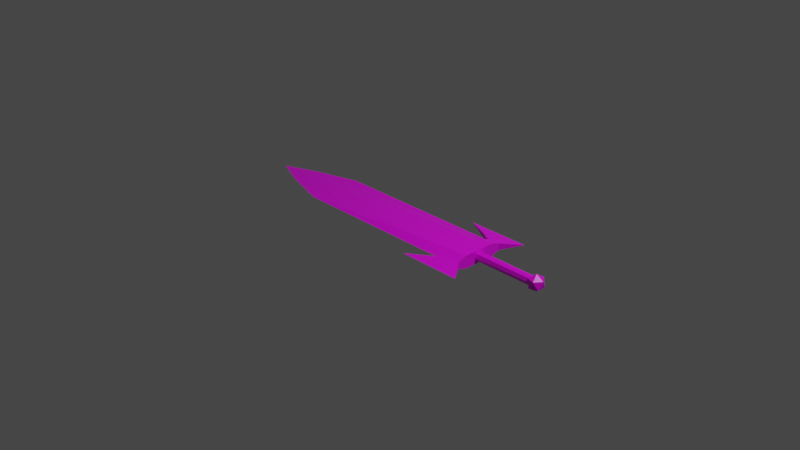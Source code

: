 # Source: Cheats_swrd.blend  (saved by Blender 3.0.42; exported with 4.5.12 LTS)
import bpy
from mathutils import Matrix  # noqa: F401  (used for matrix-valued properties, if any)

bpy.ops.wm.read_factory_settings(use_empty=True)
scene = bpy.context.scene
scene.name = 'Scene'

# ---- collections
col_collection = bpy.data.collections.new('Collection'); scene.collection.children.link(col_collection)

# ---- images (referenced by path relative to the original .blend; pixels are not part of the script)
import os
ASSET_DIR = os.environ.get("B2B_ASSET_DIR", "")  # directory of the original .blend (textures are referenced by path, not embedded)
HERE = os.path.dirname(os.path.abspath(__file__))  # packed textures are extracted next to this script under _unpacked/

def load_image(name, relpath, width, height, colorspace="sRGB"):
    """Load a texture the original file referenced (path relative to the .blend, or extracted next to this script)."""
    p = next((c for c in (os.path.join(HERE, relpath), os.path.join(ASSET_DIR, relpath)) if relpath and os.path.exists(c)), "")
    if p:
        img = bpy.data.images.load(p, check_existing=True)
        img.name = name
    else:  # same state as the original file: an image datablock whose file is absent (Cycles renders it pink)
        img = bpy.data.images.new(name, width, height)
        img.source = "FILE"
        img.filepath = "//" + (relpath or name)
    img.colorspace_settings.name = colorspace
    return img
img_polygonsamurai_tex_04_png = load_image('PolygonSamurai_Tex_04.png', 'PolygonSamurai_Tex_04.png', 1024, 1024, 'sRGB')

# ---- materials (node trees are filled in below, after node groups)
mat_material = bpy.data.materials.new('Material')
mat_material.alpha_threshold = 0.0
mat_material.use_transparent_shadow = False
mat_material.line_color = (0.0, 0.0, 0.0, 1.0)

# ---- material node trees
mat_material.use_nodes = True; mat_material.node_tree.nodes.clear()
_N = mat_material.node_tree.nodes; _L = mat_material.node_tree.links
n0 = _N.new('ShaderNodeOutputMaterial'); n0.name = 'Material Output'; n0.location = (300, 300)
n1 = _N.new('ShaderNodeBsdfPrincipled'); n1.name = 'Principled BSDF'; n1.location = (10, 300)
n1.distribution = 'GGX'
n1.subsurface_method = 'RANDOM_WALK_SKIN'
n1.inputs[2].default_value = 0.4
n1.inputs[3].default_value = 1.45
n1.inputs[27].default_value = (0.0, 0.0, 0.0, 1.0)
n1.inputs[28].default_value = 1.0
n2 = _N.new('ShaderNodeTexImage'); n2.name = 'Image Texture'; n2.location = (-372, 181)
n2.image = img_polygonsamurai_tex_04_png
_L.new(n1.outputs[0], n0.inputs[0])
_L.new(n2.outputs[0], n1.inputs[0])
n0.is_active_output = True

# ---- world
world_world = bpy.data.worlds.new('World'); scene.world = world_world
world_world.use_nodes = True; world_world.node_tree.nodes.clear()
_N = world_world.node_tree.nodes; _L = world_world.node_tree.links
n0 = _N.new('ShaderNodeOutputWorld'); n0.name = 'World Output'; n0.location = (300, 300)
n1 = _N.new('ShaderNodeBackground'); n1.name = 'Background'; n1.location = (10, 300)
n1.inputs[0].default_value = (0.05088, 0.05088, 0.05088, 1.0)
_L.new(n1.outputs[0], n0.inputs[0])
n0.is_active_output = True
world_world.color = (0.05088, 0.05088, 0.05088)
world_world.use_sun_shadow = False
world_world.sun_shadow_jitter_overblur = 0.0

# ---- cameras
cam_camera = bpy.data.cameras.new('Camera')
cam_camera.clip_end = 100.0
cam_camera.ortho_scale = 7.314

# ---- lights
light_light = bpy.data.lights.new('Light', 'POINT')
light_light.transmission_factor = 0.0
light_light.energy = 1000.0
light_light.shadow_soft_size = 0.1
light_light.shadow_maximum_resolution = 0.006
light_light.use_absolute_resolution = True

# ---- meshes
me_cube = bpy.data.meshes.new('Cube')
me_cube.from_pydata([(1.0, 1.0, 0.0), (1.0, -1.0, 0.0), (-1.0, 1.0, 0.0), (-1.0, -1.0, 0.0), (-1.859, 0.0, 0.0), (1.0, 0.0, 1.0), (1.0, 0.0, -1.0), (-1.497, -0.5, 0.0), (1.0, -0.5, 1.0), (1.0, -0.5, -1.0), (-1.497, 0.5, 0.0), (1.0, 0.5, -1.0), (1.0, 0.5, 1.0), (0.5711, -1.606, 0.0), (0.5711, 1.606, 0.0), (1.253, -1.606, 0.0), (1.253, 1.606, 0.0), (0.9791, 0.0, -1.371), (0.9791, 0.0, 1.371), (1.104, 0.0, -1.371), (1.104, 0.0, 1.371), (0.9791, -0.6133, -1.371), (1.104, -0.6133, 1.371), (0.9791, -0.6133, 1.371), (1.104, -0.6133, -1.371), (0.9791, 0.6133, 1.371), (1.104, 0.6133, -1.371), (0.9791, 0.6133, -1.371), (1.104, 0.6133, 1.371), (0.9791, -0.9199, -0.7342), (1.104, -0.9199, 0.7342), (0.9791, -0.9199, 0.7342), (1.104, -0.9199, -0.7342), (0.9791, 0.9199, 0.7342), (1.104, 0.9199, -0.7342), (0.9791, 0.9199, -0.7342), (1.104, 0.9199, 0.7342), (1.089, 0.1667, 3.278e-07), (1.839, 0.1667, -3.278e-07), (1.089, 0.1179, -0.7071), (1.839, 0.1179, -0.7071), (1.089, -7.285e-09, -1.0), (1.839, -7.285e-09, -1.0), (1.089, -0.1179, -0.7071), (1.839, -0.1179, -0.7071), (1.089, -0.1667, 4.153e-07), (1.839, -0.1667, -2.404e-07), (1.089, -0.1179, 0.7071), (1.839, -0.1179, 0.7071), (1.089, 1.987e-09, 1.0), (1.839, 1.987e-09, 1.0), (1.089, 0.1179, 0.7071), (1.839, 0.1179, 0.7071), (1.813, 0.0, -1.8), (1.878, -0.1577, -0.805), (1.788, -0.2552, -0.805), (1.732, 0.0, -0.805), (1.788, 0.2552, -0.805), (1.878, 0.1577, -0.805), (1.837, -0.2552, 0.805), (1.747, -0.1577, 0.805), (1.747, 0.1577, 0.805), (1.837, 0.2552, 0.805), (1.893, 0.0, 0.805), (1.813, 0.0, 1.8)], [], [(8, 7, 3, 1), (7, 9, 1, 3), (9, 8, 1), (11, 12, 5, 6), (10, 11, 6, 4), (12, 10, 4, 5), (6, 5, 8, 9), (4, 6, 9, 7), (5, 4, 7, 8), (0, 2, 10, 12), (2, 0, 11, 10), (0, 12, 11), (35, 33, 14), (32, 30, 15), (29, 32, 15, 13), (30, 31, 13, 15), (28, 25, 18, 20), (27, 26, 19, 17), (26, 28, 20, 19), (21, 23, 18, 17), (29, 31, 23, 21), (20, 18, 23, 22), (17, 19, 24, 21), (19, 20, 22, 24), (34, 36, 28, 26), (35, 34, 26, 27), (36, 33, 25, 28), (17, 18, 25, 27), (13, 31, 29), (22, 23, 31, 30), (21, 24, 32, 29), (24, 22, 30, 32), (16, 14, 33, 36), (14, 16, 34, 35), (16, 36, 34), (27, 25, 33, 35), (37, 38, 40, 39), (39, 40, 42, 41), (41, 42, 44, 43), (43, 44, 46, 45), (45, 46, 48, 47), (47, 48, 50, 49), (40, 38, 52, 50, 48, 46, 44, 42), (49, 50, 52, 51), (51, 52, 38, 37), (37, 39, 41, 43, 45, 47, 49, 51), (53, 54, 55), (54, 53, 58), (53, 55, 56), (53, 56, 57), (53, 57, 58), (54, 58, 63), (55, 54, 59), (56, 55, 60), (57, 56, 61), (58, 57, 62), (54, 63, 59), (55, 59, 60), (56, 60, 61), (57, 61, 62), (58, 62, 63), (59, 63, 64), (60, 59, 64), (61, 60, 64), (62, 61, 64), (63, 62, 64)])
_uv = me_cube.uv_layers.new(name='UVMap')
_uv.uv.foreach_set('vector', [0.3789, 0.3223, 0.3789, 0.3223, 0.3789, 0.3223, 0.3789, 0.3223, 0.3789, 0.3223, 0.3789, 0.3223, 0.3789, 0.3223, 0.3789, 0.3223, 0.375, 0.6875, 0.625, 0.6875, 0.375, 0.75, 0.375, 0.5625, 0.625, 0.5625, 0.625, 0.625, 0.375, 0.625, 0.3789, 0.3223, 0.3789, 0.3223, 0.3789, 0.3223, 0.3789, 0.3223, 0.3789, 0.3223, 0.3789, 0.3223, 0.3789, 0.3223, 0.3789, 0.3223, 0.375, 0.625, 0.625, 0.625, 0.625, 0.6875, 0.375, 0.6875, 0.3789, 0.3223, 0.3789, 0.3223, 0.3789, 0.3223, 0.3789, 0.3223, 0.3789, 0.3223, 0.3789, 0.3223, 0.3789, 0.3223, 0.3789, 0.3223, 0.3789, 0.3223, 0.3789, 0.3223, 0.3789, 0.3223, 0.3789, 0.3223, 0.3789, 0.3223, 0.3789, 0.3223, 0.3789, 0.3223, 0.3789, 0.3223, 0.625, 0.5, 0.625, 0.5625, 0.375, 0.5625, 0.501, 0.3763, 0.499, 0.3763, 0.501, 0.376, 0.501, 0.3722, 0.499, 0.3722, 0.501, 0.372, 0.503, 0.3722, 0.501, 0.3722, 0.501, 0.372, 0.503, 0.372, 0.499, 0.3722, 0.497, 0.3722, 0.497, 0.372, 0.499, 0.372, 0.499, 0.3735, 0.497, 0.3735, 0.497, 0.373, 0.499, 0.373, 0.503, 0.3735, 0.501, 0.3735, 0.501, 0.373, 0.503, 0.373, 0.501, 0.3735, 0.499, 0.3735, 0.499, 0.373, 0.501, 0.373, 0.501, 0.3775, 0.499, 0.3775, 0.499, 0.377, 0.501, 0.377, 0.501, 0.3778, 0.499, 0.3778, 0.499, 0.3775, 0.501, 0.3775, 0.499, 0.373, 0.497, 0.373, 0.497, 0.3725, 0.499, 0.3725, 0.503, 0.373, 0.501, 0.373, 0.501, 0.3725, 0.503, 0.3725, 0.501, 0.373, 0.499, 0.373, 0.499, 0.3725, 0.501, 0.3725, 0.501, 0.3737, 0.499, 0.3737, 0.499, 0.3735, 0.501, 0.3735, 0.503, 0.3737, 0.501, 0.3737, 0.501, 0.3735, 0.503, 0.3735, 0.499, 0.3737, 0.497, 0.3737, 0.497, 0.3735, 0.499, 0.3735, 0.501, 0.377, 0.499, 0.377, 0.499, 0.3765, 0.501, 0.3765, 0.499, 0.378, 0.499, 0.3778, 0.501, 0.3778, 0.499, 0.3725, 0.497, 0.3725, 0.497, 0.3722, 0.499, 0.3722, 0.503, 0.3725, 0.501, 0.3725, 0.501, 0.3722, 0.503, 0.3722, 0.501, 0.3725, 0.499, 0.3725, 0.499, 0.3722, 0.501, 0.3722, 0.499, 0.374, 0.497, 0.374, 0.497, 0.3737, 0.499, 0.3737, 0.503, 0.374, 0.501, 0.374, 0.501, 0.3737, 0.503, 0.3737, 0.499, 0.374, 0.499, 0.3737, 0.501, 0.3737, 0.501, 0.3765, 0.499, 0.3765, 0.499, 0.3763, 0.501, 0.3763, 0.9392, 0.3095, 0.9392, 0.3095, 0.9392, 0.3095, 0.9392, 0.3095, 0.9392, 0.3095, 0.9392, 0.3095, 0.9392, 0.3095, 0.9392, 0.3095, 0.9392, 0.3095, 0.9392, 0.3095, 0.9392, 0.3095, 0.9392, 0.3095, 0.9392, 0.3095, 0.9392, 0.3095, 0.9392, 0.3095, 0.9392, 0.3095, 0.9392, 0.3095, 0.9392, 0.3095, 0.9392, 0.3095, 0.9392, 0.3095, 0.9392, 0.3095, 0.9392, 0.3095, 0.9392, 0.3095, 0.9392, 0.3095, 0.4197, 0.4197, 0.25, 0.49, 0.08029, 0.4197, 0.01, 0.25, 0.08029, 0.08029, 0.25, 0.01, 0.4197, 0.08029, 0.49, 0.25, 0.9392, 0.3095, 0.9392, 0.3095, 0.9392, 0.3095, 0.9392, 0.3095, 0.9392, 0.3095, 0.9392, 0.3095, 0.9392, 0.3095, 0.9392, 0.3095, 0.75, 0.49, 0.9197, 0.4197, 0.99, 0.25, 0.9197, 0.08029, 0.75, 0.01, 0.5803, 0.08029, 0.51, 0.25, 0.5803, 0.4197, 0.809, 0.8161, 0.8079, 0.8142, 0.8101, 0.8142, 0.8079, 0.8142, 0.8068, 0.8161, 0.8057, 0.8142, 0.8002, 0.8161, 0.7991, 0.8142, 0.8013, 0.8142, 0.8024, 0.8161, 0.8013, 0.8142, 0.8035, 0.8142, 0.8046, 0.8161, 0.8035, 0.8142, 0.8057, 0.8142, 0.8079, 0.8142, 0.8057, 0.8142, 0.8068, 0.8123, 0.8101, 0.8142, 0.8079, 0.8142, 0.809, 0.8123, 0.8013, 0.8142, 0.7991, 0.8142, 0.8002, 0.8123, 0.8035, 0.8142, 0.8013, 0.8142, 0.8024, 0.8123, 0.8057, 0.8142, 0.8035, 0.8142, 0.8046, 0.8123, 0.8079, 0.8142, 0.8068, 0.8123, 0.809, 0.8123, 0.8101, 0.8142, 0.809, 0.8123, 0.8112, 0.8123, 0.8013, 0.8142, 0.8002, 0.8123, 0.8024, 0.8123, 0.8035, 0.8142, 0.8024, 0.8123, 0.8046, 0.8123, 0.8057, 0.8142, 0.8046, 0.8123, 0.8068, 0.8123, 0.809, 0.8123, 0.8068, 0.8123, 0.8079, 0.8104, 0.8112, 0.8123, 0.809, 0.8123, 0.8101, 0.8104, 0.8024, 0.8123, 0.8002, 0.8123, 0.8013, 0.8104, 0.8046, 0.8123, 0.8024, 0.8123, 0.8035, 0.8104, 0.8068, 0.8123, 0.8046, 0.8123, 0.8057, 0.8104])
me_cube.materials.append(mat_material)
me_cube.use_remesh_preserve_volume = False
me_cube.use_remesh_preserve_attributes = False
me_cube.use_mirror_vertex_groups = False
me_cube.update()

# ---- objects
ob_cube = bpy.data.objects.new('Cube', me_cube)
ob_light = bpy.data.objects.new('Light', light_light)
ob_camera = bpy.data.objects.new('Camera', cam_camera)

# ---- transforms, parenting, visibility, modifiers, constraints
ob_cube.location = (0.0, 0.0, 0.0)
ob_cube.scale = (1.0, 0.3, 0.05)
ob_cube.lock_rotations_4d = False
ob_cube.empty_display_type = 'ARROWS'
ob_cube.lineart.crease_threshold = 0.0
ob_light.location = (4.076, 1.005, 5.904)
ob_light.rotation_euler = (0.6503, 0.05522, 1.866)
ob_light.lock_rotations_4d = False
ob_light.empty_display_type = 'ARROWS'
ob_light.color = (0.0, 0.0, 0.0, 0.0)
ob_light.lineart.crease_threshold = 0.0
ob_camera.location = (7.359, -6.926, 4.958)
ob_camera.rotation_euler = (1.109, 0.0, 0.8149)
ob_camera.lock_rotations_4d = False
ob_camera.empty_display_type = 'ARROWS'
ob_camera.color = (0.0, 0.0, 0.0, 0.0)
ob_camera.display_type = 'WIRE'
ob_camera.lineart.crease_threshold = 0.0

# ---- collection membership
col_collection.objects.link(ob_cube)
col_collection.objects.link(ob_light)
col_collection.objects.link(ob_camera)

# ---- scene / render settings (as saved in the file)
scene.camera = ob_camera
scene.frame_start = 1; scene.frame_end = 250; scene.frame_set(1)
scene.render.engine = 'BLENDER_EEVEE_NEXT'
scene.cycles.sampling_pattern = 'TABULATED_SOBOL'
scene.cycles.use_light_tree = False
scene.view_settings.view_transform = 'Filmic'
bpy.context.view_layer.update()
